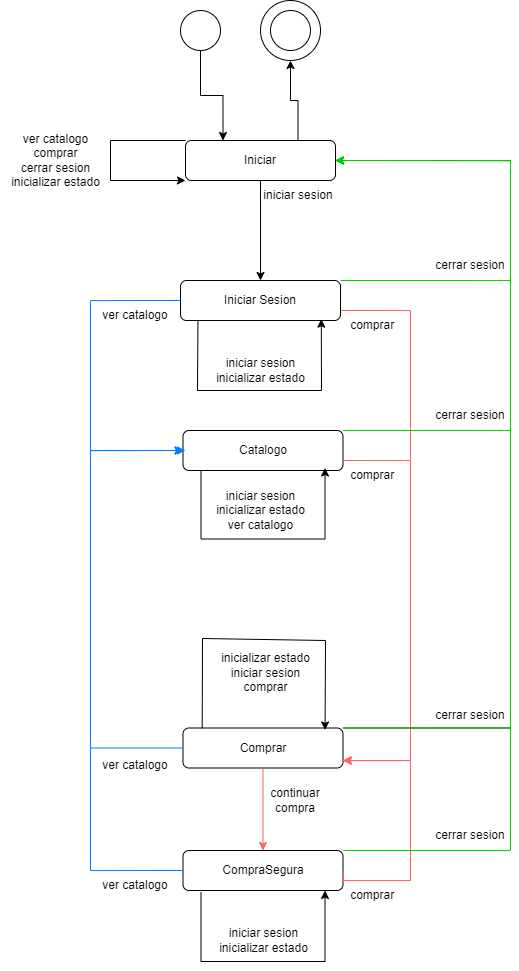

The diagram above was exported from draw.io. Its source (the exported page's mxGraphModel, read from the mxfile embedded in the PNG):
<mxGraphModel dx="1518" dy="1835" grid="1" gridSize="10" guides="1" tooltips="1" connect="1" arrows="1" fold="1" page="1" pageScale="1" pageWidth="827" pageHeight="1169" math="0" shadow="0">
  <root>
    <mxCell id="0" />
    <mxCell id="1" parent="0" />
    <mxCell id="PmaqCNFd5YrXn3jwf4V_-1" value="Iniciar" style="rounded=1;whiteSpace=wrap;html=1;" vertex="1" parent="1">
      <mxGeometry x="205" y="-60" width="150" height="40" as="geometry" />
    </mxCell>
    <mxCell id="PmaqCNFd5YrXn3jwf4V_-2" value="Iniciar Sesion" style="rounded=1;whiteSpace=wrap;html=1;" vertex="1" parent="1">
      <mxGeometry x="200" y="80" width="160" height="40" as="geometry" />
    </mxCell>
    <mxCell id="PmaqCNFd5YrXn3jwf4V_-6" value="Catalogo" style="rounded=1;whiteSpace=wrap;html=1;" vertex="1" parent="1">
      <mxGeometry x="202.5" y="230" width="160" height="40" as="geometry" />
    </mxCell>
    <mxCell id="PmaqCNFd5YrXn3jwf4V_-7" value="" style="endArrow=classic;html=1;rounded=0;exitX=0.5;exitY=1;exitDx=0;exitDy=0;entryX=0.5;entryY=0;entryDx=0;entryDy=0;" edge="1" parent="1" source="PmaqCNFd5YrXn3jwf4V_-1" target="PmaqCNFd5YrXn3jwf4V_-2">
      <mxGeometry width="50" height="50" relative="1" as="geometry">
        <mxPoint x="314.38" y="-20.000000000000227" as="sourcePoint" />
        <mxPoint x="314.38" y="80" as="targetPoint" />
      </mxGeometry>
    </mxCell>
    <mxCell id="PmaqCNFd5YrXn3jwf4V_-12" value="" style="endArrow=classic;html=1;rounded=0;exitX=0;exitY=0;exitDx=0;exitDy=0;entryX=0;entryY=1;entryDx=0;entryDy=0;" edge="1" parent="1" source="PmaqCNFd5YrXn3jwf4V_-1" target="PmaqCNFd5YrXn3jwf4V_-1">
      <mxGeometry width="50" height="50" relative="1" as="geometry">
        <mxPoint x="199" y="-260" as="sourcePoint" />
        <mxPoint x="130" y="-140" as="targetPoint" />
        <Array as="points">
          <mxPoint x="130" y="-60" />
          <mxPoint x="130" y="-20" />
        </Array>
      </mxGeometry>
    </mxCell>
    <mxCell id="PmaqCNFd5YrXn3jwf4V_-13" value="ver catalogo&lt;br&gt;comprar&lt;br&gt;cerrar sesion&lt;br&gt;inicializar estado" style="text;html=1;align=center;verticalAlign=middle;resizable=0;points=[];autosize=1;strokeColor=none;fillColor=none;" vertex="1" parent="1">
      <mxGeometry x="20" y="-75" width="110" height="70" as="geometry" />
    </mxCell>
    <mxCell id="PmaqCNFd5YrXn3jwf4V_-14" value="iniciar sesion" style="text;html=1;strokeColor=none;fillColor=none;align=center;verticalAlign=middle;whiteSpace=wrap;rounded=0;" vertex="1" parent="1">
      <mxGeometry x="272.5" y="-20" width="90" height="30" as="geometry" />
    </mxCell>
    <mxCell id="PmaqCNFd5YrXn3jwf4V_-16" value="" style="endArrow=classic;html=1;rounded=0;entryX=0.88;entryY=0.966;entryDx=0;entryDy=0;exitX=0.109;exitY=1.02;exitDx=0;exitDy=0;entryPerimeter=0;exitPerimeter=0;" edge="1" parent="1" source="PmaqCNFd5YrXn3jwf4V_-2" target="PmaqCNFd5YrXn3jwf4V_-2">
      <mxGeometry width="50" height="50" relative="1" as="geometry">
        <mxPoint x="312.5" y="160" as="sourcePoint" />
        <mxPoint x="312.5" y="200" as="targetPoint" />
        <Array as="points">
          <mxPoint x="217" y="190" />
          <mxPoint x="341" y="190" />
        </Array>
      </mxGeometry>
    </mxCell>
    <mxCell id="PmaqCNFd5YrXn3jwf4V_-21" value="cerrar sesion" style="text;html=1;strokeColor=none;fillColor=none;align=center;verticalAlign=middle;whiteSpace=wrap;rounded=0;" vertex="1" parent="1">
      <mxGeometry x="450" y="50" width="80" height="30" as="geometry" />
    </mxCell>
    <mxCell id="PmaqCNFd5YrXn3jwf4V_-41" value="" style="ellipse;whiteSpace=wrap;html=1;aspect=fixed;fillColor=#FFFFFF;" vertex="1" parent="1">
      <mxGeometry x="200" y="-190" width="40" height="40" as="geometry" />
    </mxCell>
    <mxCell id="PmaqCNFd5YrXn3jwf4V_-42" value="" style="ellipse;whiteSpace=wrap;html=1;aspect=fixed;" vertex="1" parent="1">
      <mxGeometry x="280" y="-200" width="60" height="60" as="geometry" />
    </mxCell>
    <mxCell id="PmaqCNFd5YrXn3jwf4V_-43" value="" style="ellipse;whiteSpace=wrap;html=1;aspect=fixed;fillColor=#FFFFFF;" vertex="1" parent="1">
      <mxGeometry x="290" y="-190" width="40" height="40" as="geometry" />
    </mxCell>
    <mxCell id="PmaqCNFd5YrXn3jwf4V_-44" value="" style="endArrow=classic;html=1;rounded=0;exitX=0.5;exitY=1;exitDx=0;exitDy=0;entryX=0.25;entryY=0;entryDx=0;entryDy=0;edgeStyle=orthogonalEdgeStyle;" edge="1" parent="1" source="PmaqCNFd5YrXn3jwf4V_-41" target="PmaqCNFd5YrXn3jwf4V_-1">
      <mxGeometry width="50" height="50" relative="1" as="geometry">
        <mxPoint x="300" y="-10" as="sourcePoint" />
        <mxPoint x="350" y="-60" as="targetPoint" />
      </mxGeometry>
    </mxCell>
    <mxCell id="PmaqCNFd5YrXn3jwf4V_-45" value="" style="endArrow=classic;html=1;rounded=0;exitX=0.75;exitY=0;exitDx=0;exitDy=0;entryX=0.5;entryY=1;entryDx=0;entryDy=0;edgeStyle=orthogonalEdgeStyle;" edge="1" parent="1" source="PmaqCNFd5YrXn3jwf4V_-1" target="PmaqCNFd5YrXn3jwf4V_-42">
      <mxGeometry width="50" height="50" relative="1" as="geometry">
        <mxPoint x="300" y="-10" as="sourcePoint" />
        <mxPoint x="350" y="-60" as="targetPoint" />
      </mxGeometry>
    </mxCell>
    <mxCell id="PmaqCNFd5YrXn3jwf4V_-46" value="iniciar sesion&lt;br&gt;inicializar estado" style="text;html=1;align=center;verticalAlign=middle;resizable=0;points=[];autosize=1;strokeColor=none;fillColor=none;" vertex="1" parent="1">
      <mxGeometry x="225" y="150" width="110" height="40" as="geometry" />
    </mxCell>
    <mxCell id="PmaqCNFd5YrXn3jwf4V_-47" value="Comprar" style="rounded=1;whiteSpace=wrap;html=1;" vertex="1" parent="1">
      <mxGeometry x="202.5" y="527.5" width="160" height="40" as="geometry" />
    </mxCell>
    <mxCell id="PmaqCNFd5YrXn3jwf4V_-48" value="" style="endArrow=classic;html=1;rounded=0;exitX=1;exitY=0.75;exitDx=0;exitDy=0;edgeStyle=orthogonalEdgeStyle;entryX=0.998;entryY=0.817;entryDx=0;entryDy=0;entryPerimeter=0;strokeColor=#FF6363;" edge="1" parent="1" source="PmaqCNFd5YrXn3jwf4V_-2" target="PmaqCNFd5YrXn3jwf4V_-47">
      <mxGeometry width="50" height="50" relative="1" as="geometry">
        <mxPoint x="340" y="130" as="sourcePoint" />
        <mxPoint x="270" y="400" as="targetPoint" />
        <Array as="points">
          <mxPoint x="430" y="110" />
          <mxPoint x="430" y="560" />
          <mxPoint x="362" y="560" />
        </Array>
      </mxGeometry>
    </mxCell>
    <mxCell id="PmaqCNFd5YrXn3jwf4V_-49" value="ver catalogo" style="text;html=1;strokeColor=none;fillColor=none;align=center;verticalAlign=middle;whiteSpace=wrap;rounded=0;" vertex="1" parent="1">
      <mxGeometry x="120" y="670" width="70" height="30" as="geometry" />
    </mxCell>
    <mxCell id="PmaqCNFd5YrXn3jwf4V_-50" value="iniciar sesion&lt;br&gt;inicializar estado&lt;br&gt;ver catalogo" style="text;html=1;align=center;verticalAlign=middle;resizable=0;points=[];autosize=1;strokeColor=none;fillColor=none;" vertex="1" parent="1">
      <mxGeometry x="225" y="280" width="110" height="60" as="geometry" />
    </mxCell>
    <mxCell id="PmaqCNFd5YrXn3jwf4V_-54" value="&amp;nbsp;comprar" style="text;html=1;strokeColor=none;fillColor=none;align=center;verticalAlign=middle;whiteSpace=wrap;rounded=0;" vertex="1" parent="1">
      <mxGeometry x="362.5" y="110" width="55" height="30" as="geometry" />
    </mxCell>
    <mxCell id="PmaqCNFd5YrXn3jwf4V_-55" value="" style="endArrow=classic;html=1;rounded=0;exitX=0.5;exitY=1;exitDx=0;exitDy=0;entryX=0.5;entryY=0;entryDx=0;entryDy=0;strokeColor=#FF6363;" edge="1" parent="1" source="PmaqCNFd5YrXn3jwf4V_-47" target="PmaqCNFd5YrXn3jwf4V_-57">
      <mxGeometry width="50" height="50" relative="1" as="geometry">
        <mxPoint x="150" y="470" as="sourcePoint" />
        <mxPoint x="190" y="530" as="targetPoint" />
      </mxGeometry>
    </mxCell>
    <mxCell id="PmaqCNFd5YrXn3jwf4V_-56" value="continuar compra" style="text;html=1;strokeColor=none;fillColor=none;align=center;verticalAlign=middle;whiteSpace=wrap;rounded=0;" vertex="1" parent="1">
      <mxGeometry x="280" y="585" width="70" height="30" as="geometry" />
    </mxCell>
    <mxCell id="PmaqCNFd5YrXn3jwf4V_-57" value="CompraSegura" style="rounded=1;whiteSpace=wrap;html=1;" vertex="1" parent="1">
      <mxGeometry x="202.5" y="650" width="160" height="40" as="geometry" />
    </mxCell>
    <mxCell id="PmaqCNFd5YrXn3jwf4V_-58" value="" style="endArrow=classic;html=1;rounded=0;exitX=1;exitY=0.75;exitDx=0;exitDy=0;edgeStyle=orthogonalEdgeStyle;entryX=1.004;entryY=0.821;entryDx=0;entryDy=0;entryPerimeter=0;strokeColor=#FF6363;" edge="1" parent="1" source="PmaqCNFd5YrXn3jwf4V_-6" target="PmaqCNFd5YrXn3jwf4V_-47">
      <mxGeometry width="50" height="50" relative="1" as="geometry">
        <mxPoint x="340" y="300" as="sourcePoint" />
        <mxPoint x="270" y="400" as="targetPoint" />
        <Array as="points">
          <mxPoint x="430" y="260" />
          <mxPoint x="430" y="560" />
          <mxPoint x="363" y="560" />
        </Array>
      </mxGeometry>
    </mxCell>
    <mxCell id="PmaqCNFd5YrXn3jwf4V_-62" value="" style="endArrow=classic;html=1;rounded=0;exitX=1;exitY=0.5;exitDx=0;exitDy=0;edgeStyle=orthogonalEdgeStyle;entryX=1.001;entryY=0.837;entryDx=0;entryDy=0;entryPerimeter=0;strokeColor=#FF6363;" edge="1" parent="1" source="PmaqCNFd5YrXn3jwf4V_-57" target="PmaqCNFd5YrXn3jwf4V_-47">
      <mxGeometry width="50" height="50" relative="1" as="geometry">
        <mxPoint x="440" y="310" as="sourcePoint" />
        <mxPoint x="380" y="390" as="targetPoint" />
        <Array as="points">
          <mxPoint x="363" y="680" />
          <mxPoint x="430" y="680" />
          <mxPoint x="430" y="560" />
          <mxPoint x="363" y="560" />
        </Array>
      </mxGeometry>
    </mxCell>
    <mxCell id="PmaqCNFd5YrXn3jwf4V_-64" value="" style="endArrow=classic;html=1;rounded=0;exitX=0;exitY=0.5;exitDx=0;exitDy=0;entryX=0;entryY=0.5;entryDx=0;entryDy=0;edgeStyle=orthogonalEdgeStyle;strokeColor=#007FFF;" edge="1" parent="1" source="PmaqCNFd5YrXn3jwf4V_-2" target="PmaqCNFd5YrXn3jwf4V_-6">
      <mxGeometry width="50" height="50" relative="1" as="geometry">
        <mxPoint x="170" y="300" as="sourcePoint" />
        <mxPoint x="220" y="250" as="targetPoint" />
        <Array as="points">
          <mxPoint x="110" y="100" />
          <mxPoint x="110" y="250" />
        </Array>
      </mxGeometry>
    </mxCell>
    <mxCell id="PmaqCNFd5YrXn3jwf4V_-65" value="&amp;nbsp;comprar" style="text;html=1;strokeColor=none;fillColor=none;align=center;verticalAlign=middle;whiteSpace=wrap;rounded=0;" vertex="1" parent="1">
      <mxGeometry x="362.5" y="680" width="55" height="30" as="geometry" />
    </mxCell>
    <mxCell id="PmaqCNFd5YrXn3jwf4V_-67" value="" style="endArrow=classic;html=1;rounded=0;exitX=0;exitY=0.5;exitDx=0;exitDy=0;entryX=0;entryY=0.5;entryDx=0;entryDy=0;edgeStyle=orthogonalEdgeStyle;strokeColor=#007FFF;" edge="1" parent="1" source="PmaqCNFd5YrXn3jwf4V_-57" target="PmaqCNFd5YrXn3jwf4V_-6">
      <mxGeometry width="50" height="50" relative="1" as="geometry">
        <mxPoint x="200" y="330" as="sourcePoint" />
        <mxPoint x="250" y="280" as="targetPoint" />
        <Array as="points">
          <mxPoint x="110" y="670" />
          <mxPoint x="110" y="250" />
        </Array>
      </mxGeometry>
    </mxCell>
    <mxCell id="PmaqCNFd5YrXn3jwf4V_-69" value="ver catalogo" style="text;html=1;strokeColor=none;fillColor=none;align=center;verticalAlign=middle;whiteSpace=wrap;rounded=0;" vertex="1" parent="1">
      <mxGeometry x="120" y="100" width="70" height="30" as="geometry" />
    </mxCell>
    <mxCell id="PmaqCNFd5YrXn3jwf4V_-71" value="" style="endArrow=classic;html=1;rounded=0;entryX=0.88;entryY=0.966;entryDx=0;entryDy=0;exitX=0.109;exitY=1.02;exitDx=0;exitDy=0;entryPerimeter=0;exitPerimeter=0;" edge="1" parent="1">
      <mxGeometry width="50" height="50" relative="1" as="geometry">
        <mxPoint x="220.5" y="269.5" as="sourcePoint" />
        <mxPoint x="344.5" y="267.5" as="targetPoint" />
        <Array as="points">
          <mxPoint x="220.5" y="338.5" />
          <mxPoint x="344.5" y="338.5" />
        </Array>
      </mxGeometry>
    </mxCell>
    <mxCell id="PmaqCNFd5YrXn3jwf4V_-72" value="" style="endArrow=classic;html=1;rounded=0;entryX=0.88;entryY=0.966;entryDx=0;entryDy=0;exitX=0.109;exitY=1.02;exitDx=0;exitDy=0;entryPerimeter=0;exitPerimeter=0;" edge="1" parent="1">
      <mxGeometry width="50" height="50" relative="1" as="geometry">
        <mxPoint x="220.5" y="692" as="sourcePoint" />
        <mxPoint x="344.5" y="690" as="targetPoint" />
        <Array as="points">
          <mxPoint x="220.5" y="761" />
          <mxPoint x="344.5" y="761" />
        </Array>
      </mxGeometry>
    </mxCell>
    <mxCell id="PmaqCNFd5YrXn3jwf4V_-73" value="" style="endArrow=classic;html=1;rounded=0;entryX=0.888;entryY=0.048;entryDx=0;entryDy=0;exitX=0.12;exitY=0.006;exitDx=0;exitDy=0;entryPerimeter=0;exitPerimeter=0;" edge="1" parent="1" source="PmaqCNFd5YrXn3jwf4V_-47" target="PmaqCNFd5YrXn3jwf4V_-47">
      <mxGeometry width="50" height="50" relative="1" as="geometry">
        <mxPoint x="360" y="367" as="sourcePoint" />
        <mxPoint x="236" y="369" as="targetPoint" />
        <Array as="points">
          <mxPoint x="222" y="438" />
          <mxPoint x="345" y="440" />
        </Array>
      </mxGeometry>
    </mxCell>
    <mxCell id="PmaqCNFd5YrXn3jwf4V_-74" value="&lt;br&gt;inicializar estado&lt;br&gt;iniciar sesion&lt;br&gt;comprar" style="text;html=1;align=center;verticalAlign=middle;resizable=0;points=[];autosize=1;strokeColor=none;fillColor=none;" vertex="1" parent="1">
      <mxGeometry x="230" y="430" width="110" height="70" as="geometry" />
    </mxCell>
    <mxCell id="PmaqCNFd5YrXn3jwf4V_-76" value="&amp;nbsp;comprar" style="text;html=1;strokeColor=none;fillColor=none;align=center;verticalAlign=middle;whiteSpace=wrap;rounded=0;" vertex="1" parent="1">
      <mxGeometry x="362.5" y="260" width="55" height="30" as="geometry" />
    </mxCell>
    <mxCell id="PmaqCNFd5YrXn3jwf4V_-78" value="iniciar sesion&lt;br&gt;inicializar estado" style="text;html=1;align=center;verticalAlign=middle;resizable=0;points=[];autosize=1;strokeColor=none;fillColor=none;" vertex="1" parent="1">
      <mxGeometry x="227.5" y="720" width="110" height="40" as="geometry" />
    </mxCell>
    <mxCell id="PmaqCNFd5YrXn3jwf4V_-70" value="ver catalogo" style="text;html=1;strokeColor=none;fillColor=none;align=center;verticalAlign=middle;whiteSpace=wrap;rounded=0;" vertex="1" parent="1">
      <mxGeometry x="120" y="545" width="70" height="40" as="geometry" />
    </mxCell>
    <mxCell id="PmaqCNFd5YrXn3jwf4V_-82" value="" style="endArrow=classic;html=1;rounded=0;entryX=1;entryY=0.5;entryDx=0;entryDy=0;exitX=1;exitY=0;exitDx=0;exitDy=0;edgeStyle=orthogonalEdgeStyle;" edge="1" parent="1" source="PmaqCNFd5YrXn3jwf4V_-47" target="PmaqCNFd5YrXn3jwf4V_-1">
      <mxGeometry width="50" height="50" relative="1" as="geometry">
        <mxPoint x="735.5" y="300" as="sourcePoint" />
        <mxPoint x="440" y="180" as="targetPoint" />
        <Array as="points">
          <mxPoint x="530" y="528" />
          <mxPoint x="530" y="-40" />
        </Array>
      </mxGeometry>
    </mxCell>
    <mxCell id="PmaqCNFd5YrXn3jwf4V_-83" value="" style="endArrow=classic;html=1;rounded=0;entryX=1;entryY=0.5;entryDx=0;entryDy=0;exitX=1;exitY=0;exitDx=0;exitDy=0;edgeStyle=orthogonalEdgeStyle;strokeColor=#00CC00;" edge="1" parent="1" source="PmaqCNFd5YrXn3jwf4V_-2" target="PmaqCNFd5YrXn3jwf4V_-1">
      <mxGeometry width="50" height="50" relative="1" as="geometry">
        <mxPoint x="827.5" y="240" as="sourcePoint" />
        <mxPoint x="532" y="120" as="targetPoint" />
        <Array as="points">
          <mxPoint x="530" y="80" />
          <mxPoint x="530" y="-40" />
        </Array>
      </mxGeometry>
    </mxCell>
    <mxCell id="PmaqCNFd5YrXn3jwf4V_-84" value="" style="endArrow=classic;html=1;rounded=0;entryX=1;entryY=0.5;entryDx=0;entryDy=0;exitX=1;exitY=0;exitDx=0;exitDy=0;edgeStyle=orthogonalEdgeStyle;strokeColor=#00CC00;" edge="1" parent="1" source="PmaqCNFd5YrXn3jwf4V_-47" target="PmaqCNFd5YrXn3jwf4V_-1">
      <mxGeometry width="50" height="50" relative="1" as="geometry">
        <mxPoint x="855.5" y="580" as="sourcePoint" />
        <mxPoint x="560" y="460" as="targetPoint" />
        <Array as="points">
          <mxPoint x="530" y="527" />
          <mxPoint x="530" y="-40" />
        </Array>
      </mxGeometry>
    </mxCell>
    <mxCell id="PmaqCNFd5YrXn3jwf4V_-85" value="" style="endArrow=classic;html=1;rounded=0;entryX=1;entryY=0.5;entryDx=0;entryDy=0;exitX=1;exitY=0;exitDx=0;exitDy=0;edgeStyle=orthogonalEdgeStyle;strokeColor=#00CC00;" edge="1" parent="1" source="PmaqCNFd5YrXn3jwf4V_-6">
      <mxGeometry width="50" height="50" relative="1" as="geometry">
        <mxPoint x="360" y="80" as="sourcePoint" />
        <mxPoint x="355" y="-40" as="targetPoint" />
        <Array as="points">
          <mxPoint x="530" y="230" />
          <mxPoint x="530" y="-40" />
        </Array>
      </mxGeometry>
    </mxCell>
    <mxCell id="PmaqCNFd5YrXn3jwf4V_-86" value="" style="endArrow=classic;html=1;rounded=0;entryX=1;entryY=0.5;entryDx=0;entryDy=0;exitX=1;exitY=0;exitDx=0;exitDy=0;edgeStyle=orthogonalEdgeStyle;strokeColor=#00CC00;" edge="1" parent="1" source="PmaqCNFd5YrXn3jwf4V_-57" target="PmaqCNFd5YrXn3jwf4V_-1">
      <mxGeometry width="50" height="50" relative="1" as="geometry">
        <mxPoint x="380" y="100" as="sourcePoint" />
        <mxPoint x="375" y="-20" as="targetPoint" />
        <Array as="points">
          <mxPoint x="530" y="650" />
          <mxPoint x="530" y="-40" />
        </Array>
      </mxGeometry>
    </mxCell>
    <mxCell id="PmaqCNFd5YrXn3jwf4V_-87" value="cerrar sesion" style="text;html=1;strokeColor=none;fillColor=none;align=center;verticalAlign=middle;whiteSpace=wrap;rounded=0;" vertex="1" parent="1">
      <mxGeometry x="450" y="200" width="80" height="30" as="geometry" />
    </mxCell>
    <mxCell id="PmaqCNFd5YrXn3jwf4V_-88" value="cerrar sesion" style="text;html=1;strokeColor=none;fillColor=none;align=center;verticalAlign=middle;whiteSpace=wrap;rounded=0;" vertex="1" parent="1">
      <mxGeometry x="450" y="500" width="80" height="30" as="geometry" />
    </mxCell>
    <mxCell id="PmaqCNFd5YrXn3jwf4V_-89" value="cerrar sesion" style="text;html=1;strokeColor=none;fillColor=none;align=center;verticalAlign=middle;whiteSpace=wrap;rounded=0;" vertex="1" parent="1">
      <mxGeometry x="450" y="620" width="80" height="30" as="geometry" />
    </mxCell>
    <mxCell id="PmaqCNFd5YrXn3jwf4V_-90" value="" style="endArrow=classic;html=1;rounded=0;exitX=0;exitY=0.5;exitDx=0;exitDy=0;entryX=0;entryY=0.5;entryDx=0;entryDy=0;edgeStyle=orthogonalEdgeStyle;strokeColor=#007FFF;" edge="1" parent="1" source="PmaqCNFd5YrXn3jwf4V_-47">
      <mxGeometry width="50" height="50" relative="1" as="geometry">
        <mxPoint x="205" y="670" as="sourcePoint" />
        <mxPoint x="205" y="250" as="targetPoint" />
        <Array as="points">
          <mxPoint x="110" y="547" />
          <mxPoint x="110" y="250" />
        </Array>
      </mxGeometry>
    </mxCell>
  </root>
</mxGraphModel>